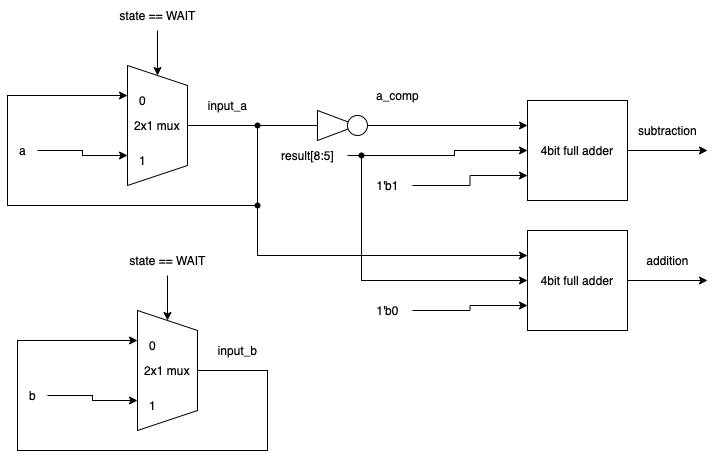

The diagram above was exported from draw.io. Its source (the exported page's mxGraphModel, read from the mxfile embedded in the PNG):
<mxGraphModel dx="1186" dy="645" grid="1" gridSize="10" guides="1" tooltips="1" connect="1" arrows="1" fold="1" page="1" pageScale="1" pageWidth="827" pageHeight="1169" math="0" shadow="0">
  <root>
    <mxCell id="0" />
    <mxCell id="1" parent="0" />
    <mxCell id="qg-AwgKxOZVQTTlRPjEO-6" style="edgeStyle=orthogonalEdgeStyle;rounded=0;orthogonalLoop=1;jettySize=auto;html=1;entryX=0.25;entryY=1;entryDx=0;entryDy=0;startArrow=none;" edge="1" parent="1" source="qg-AwgKxOZVQTTlRPjEO-19" target="qg-AwgKxOZVQTTlRPjEO-1">
      <mxGeometry relative="1" as="geometry">
        <mxPoint x="300" y="260" as="targetPoint" />
        <Array as="points">
          <mxPoint x="290" y="340" />
          <mxPoint x="40" y="340" />
          <mxPoint x="40" y="230" />
        </Array>
      </mxGeometry>
    </mxCell>
    <mxCell id="qg-AwgKxOZVQTTlRPjEO-1" value="2x1 mux" style="shape=trapezoid;perimeter=trapezoidPerimeter;whiteSpace=wrap;html=1;fixedSize=1;direction=south;" vertex="1" parent="1">
      <mxGeometry x="160" y="200" width="60" height="120" as="geometry" />
    </mxCell>
    <mxCell id="qg-AwgKxOZVQTTlRPjEO-3" style="edgeStyle=orthogonalEdgeStyle;rounded=0;orthogonalLoop=1;jettySize=auto;html=1;" edge="1" parent="1" source="qg-AwgKxOZVQTTlRPjEO-2" target="qg-AwgKxOZVQTTlRPjEO-1">
      <mxGeometry relative="1" as="geometry" />
    </mxCell>
    <mxCell id="qg-AwgKxOZVQTTlRPjEO-2" value="state == WAIT" style="text;html=1;align=center;verticalAlign=middle;resizable=0;points=[];autosize=1;strokeColor=none;fillColor=none;" vertex="1" parent="1">
      <mxGeometry x="140" y="135" width="100" height="30" as="geometry" />
    </mxCell>
    <mxCell id="qg-AwgKxOZVQTTlRPjEO-5" style="edgeStyle=orthogonalEdgeStyle;rounded=0;orthogonalLoop=1;jettySize=auto;html=1;entryX=0.75;entryY=1;entryDx=0;entryDy=0;" edge="1" parent="1" source="qg-AwgKxOZVQTTlRPjEO-4" target="qg-AwgKxOZVQTTlRPjEO-1">
      <mxGeometry relative="1" as="geometry" />
    </mxCell>
    <mxCell id="qg-AwgKxOZVQTTlRPjEO-4" value="a" style="text;html=1;align=center;verticalAlign=middle;resizable=0;points=[];autosize=1;strokeColor=none;fillColor=none;" vertex="1" parent="1">
      <mxGeometry x="40" y="270" width="30" height="30" as="geometry" />
    </mxCell>
    <mxCell id="qg-AwgKxOZVQTTlRPjEO-7" value="input_a" style="text;html=1;align=center;verticalAlign=middle;resizable=0;points=[];autosize=1;strokeColor=none;fillColor=none;" vertex="1" parent="1">
      <mxGeometry x="230" y="225" width="60" height="30" as="geometry" />
    </mxCell>
    <mxCell id="qg-AwgKxOZVQTTlRPjEO-8" value="0" style="text;html=1;align=center;verticalAlign=middle;resizable=0;points=[];autosize=1;strokeColor=none;fillColor=none;" vertex="1" parent="1">
      <mxGeometry x="160" y="220" width="30" height="30" as="geometry" />
    </mxCell>
    <mxCell id="qg-AwgKxOZVQTTlRPjEO-9" value="1" style="text;html=1;align=center;verticalAlign=middle;resizable=0;points=[];autosize=1;strokeColor=none;fillColor=none;" vertex="1" parent="1">
      <mxGeometry x="160" y="280" width="30" height="30" as="geometry" />
    </mxCell>
    <mxCell id="qg-AwgKxOZVQTTlRPjEO-10" style="edgeStyle=orthogonalEdgeStyle;rounded=0;orthogonalLoop=1;jettySize=auto;html=1;entryX=0.25;entryY=1;entryDx=0;entryDy=0;" edge="1" parent="1" source="qg-AwgKxOZVQTTlRPjEO-11" target="qg-AwgKxOZVQTTlRPjEO-11">
      <mxGeometry relative="1" as="geometry">
        <mxPoint x="310" y="505" as="targetPoint" />
        <Array as="points">
          <mxPoint x="300" y="505" />
          <mxPoint x="300" y="585" />
          <mxPoint x="50" y="585" />
          <mxPoint x="50" y="475" />
        </Array>
      </mxGeometry>
    </mxCell>
    <mxCell id="qg-AwgKxOZVQTTlRPjEO-11" value="2x1 mux" style="shape=trapezoid;perimeter=trapezoidPerimeter;whiteSpace=wrap;html=1;fixedSize=1;direction=south;" vertex="1" parent="1">
      <mxGeometry x="170" y="445" width="60" height="120" as="geometry" />
    </mxCell>
    <mxCell id="qg-AwgKxOZVQTTlRPjEO-12" style="edgeStyle=orthogonalEdgeStyle;rounded=0;orthogonalLoop=1;jettySize=auto;html=1;" edge="1" parent="1" source="qg-AwgKxOZVQTTlRPjEO-13" target="qg-AwgKxOZVQTTlRPjEO-11">
      <mxGeometry relative="1" as="geometry" />
    </mxCell>
    <mxCell id="qg-AwgKxOZVQTTlRPjEO-13" value="state == WAIT" style="text;html=1;align=center;verticalAlign=middle;resizable=0;points=[];autosize=1;strokeColor=none;fillColor=none;" vertex="1" parent="1">
      <mxGeometry x="150" y="380" width="100" height="30" as="geometry" />
    </mxCell>
    <mxCell id="qg-AwgKxOZVQTTlRPjEO-14" style="edgeStyle=orthogonalEdgeStyle;rounded=0;orthogonalLoop=1;jettySize=auto;html=1;entryX=0.75;entryY=1;entryDx=0;entryDy=0;" edge="1" parent="1" source="qg-AwgKxOZVQTTlRPjEO-15" target="qg-AwgKxOZVQTTlRPjEO-11">
      <mxGeometry relative="1" as="geometry" />
    </mxCell>
    <mxCell id="qg-AwgKxOZVQTTlRPjEO-15" value="b" style="text;html=1;align=center;verticalAlign=middle;resizable=0;points=[];autosize=1;strokeColor=none;fillColor=none;" vertex="1" parent="1">
      <mxGeometry x="50" y="515" width="30" height="30" as="geometry" />
    </mxCell>
    <mxCell id="qg-AwgKxOZVQTTlRPjEO-16" value="input_b" style="text;html=1;align=center;verticalAlign=middle;resizable=0;points=[];autosize=1;strokeColor=none;fillColor=none;" vertex="1" parent="1">
      <mxGeometry x="240" y="470" width="60" height="30" as="geometry" />
    </mxCell>
    <mxCell id="qg-AwgKxOZVQTTlRPjEO-17" value="0" style="text;html=1;align=center;verticalAlign=middle;resizable=0;points=[];autosize=1;strokeColor=none;fillColor=none;" vertex="1" parent="1">
      <mxGeometry x="170" y="465" width="30" height="30" as="geometry" />
    </mxCell>
    <mxCell id="qg-AwgKxOZVQTTlRPjEO-18" value="1" style="text;html=1;align=center;verticalAlign=middle;resizable=0;points=[];autosize=1;strokeColor=none;fillColor=none;" vertex="1" parent="1">
      <mxGeometry x="170" y="525" width="30" height="30" as="geometry" />
    </mxCell>
    <mxCell id="qg-AwgKxOZVQTTlRPjEO-19" value="" style="shape=waypoint;sketch=0;fillStyle=solid;size=6;pointerEvents=1;points=[];fillColor=none;resizable=0;rotatable=0;perimeter=centerPerimeter;snapToPoint=1;" vertex="1" parent="1">
      <mxGeometry x="270" y="240" width="40" height="40" as="geometry" />
    </mxCell>
    <mxCell id="qg-AwgKxOZVQTTlRPjEO-20" value="" style="edgeStyle=orthogonalEdgeStyle;rounded=0;orthogonalLoop=1;jettySize=auto;html=1;entryDx=0;entryDy=0;endArrow=none;startArrow=none;" edge="1" parent="1" source="qg-AwgKxOZVQTTlRPjEO-37" target="qg-AwgKxOZVQTTlRPjEO-19">
      <mxGeometry relative="1" as="geometry">
        <mxPoint x="160" y="230" as="targetPoint" />
        <mxPoint x="220" y="260" as="sourcePoint" />
        <Array as="points">
          <mxPoint x="290" y="260" />
          <mxPoint x="290" y="340" />
          <mxPoint x="290" y="340" />
        </Array>
      </mxGeometry>
    </mxCell>
    <mxCell id="qg-AwgKxOZVQTTlRPjEO-22" value="" style="triangle;whiteSpace=wrap;html=1;" vertex="1" parent="1">
      <mxGeometry x="350" y="245" width="40" height="30" as="geometry" />
    </mxCell>
    <mxCell id="qg-AwgKxOZVQTTlRPjEO-23" value="" style="edgeStyle=orthogonalEdgeStyle;rounded=0;orthogonalLoop=1;jettySize=auto;html=1;endArrow=none;" edge="1" parent="1" source="qg-AwgKxOZVQTTlRPjEO-19" target="qg-AwgKxOZVQTTlRPjEO-22">
      <mxGeometry relative="1" as="geometry">
        <mxPoint x="360" y="260" as="targetPoint" />
        <mxPoint x="290" y="260" as="sourcePoint" />
      </mxGeometry>
    </mxCell>
    <mxCell id="qg-AwgKxOZVQTTlRPjEO-25" style="edgeStyle=orthogonalEdgeStyle;rounded=0;orthogonalLoop=1;jettySize=auto;html=1;entryX=0;entryY=0.25;entryDx=0;entryDy=0;" edge="1" parent="1" source="qg-AwgKxOZVQTTlRPjEO-24" target="qg-AwgKxOZVQTTlRPjEO-27">
      <mxGeometry relative="1" as="geometry">
        <mxPoint x="470" y="260" as="targetPoint" />
      </mxGeometry>
    </mxCell>
    <mxCell id="qg-AwgKxOZVQTTlRPjEO-24" value="" style="ellipse;whiteSpace=wrap;html=1;aspect=fixed;" vertex="1" parent="1">
      <mxGeometry x="380" y="250" width="20" height="20" as="geometry" />
    </mxCell>
    <mxCell id="qg-AwgKxOZVQTTlRPjEO-26" value="a_comp" style="text;html=1;align=center;verticalAlign=middle;resizable=0;points=[];autosize=1;strokeColor=none;fillColor=none;" vertex="1" parent="1">
      <mxGeometry x="395" y="215" width="70" height="30" as="geometry" />
    </mxCell>
    <mxCell id="qg-AwgKxOZVQTTlRPjEO-30" style="edgeStyle=orthogonalEdgeStyle;rounded=0;orthogonalLoop=1;jettySize=auto;html=1;" edge="1" parent="1" source="qg-AwgKxOZVQTTlRPjEO-27">
      <mxGeometry relative="1" as="geometry">
        <mxPoint x="740" y="285" as="targetPoint" />
      </mxGeometry>
    </mxCell>
    <mxCell id="qg-AwgKxOZVQTTlRPjEO-27" value="4bit full adder" style="whiteSpace=wrap;html=1;aspect=fixed;" vertex="1" parent="1">
      <mxGeometry x="560" y="235" width="100" height="100" as="geometry" />
    </mxCell>
    <mxCell id="qg-AwgKxOZVQTTlRPjEO-29" style="edgeStyle=orthogonalEdgeStyle;rounded=0;orthogonalLoop=1;jettySize=auto;html=1;entryX=0;entryY=0.5;entryDx=0;entryDy=0;startArrow=none;" edge="1" parent="1" source="qg-AwgKxOZVQTTlRPjEO-40" target="qg-AwgKxOZVQTTlRPjEO-27">
      <mxGeometry relative="1" as="geometry" />
    </mxCell>
    <mxCell id="qg-AwgKxOZVQTTlRPjEO-28" value="result[8:5]" style="text;html=1;align=center;verticalAlign=middle;resizable=0;points=[];autosize=1;strokeColor=none;fillColor=none;" vertex="1" parent="1">
      <mxGeometry x="300" y="275" width="80" height="30" as="geometry" />
    </mxCell>
    <mxCell id="qg-AwgKxOZVQTTlRPjEO-31" value="subtraction" style="text;html=1;align=center;verticalAlign=middle;resizable=0;points=[];autosize=1;strokeColor=none;fillColor=none;" vertex="1" parent="1">
      <mxGeometry x="660" y="250" width="80" height="30" as="geometry" />
    </mxCell>
    <mxCell id="qg-AwgKxOZVQTTlRPjEO-33" style="edgeStyle=orthogonalEdgeStyle;rounded=0;orthogonalLoop=1;jettySize=auto;html=1;entryX=0;entryY=0.75;entryDx=0;entryDy=0;" edge="1" parent="1" source="qg-AwgKxOZVQTTlRPjEO-32" target="qg-AwgKxOZVQTTlRPjEO-27">
      <mxGeometry relative="1" as="geometry" />
    </mxCell>
    <mxCell id="qg-AwgKxOZVQTTlRPjEO-32" value="1'b1" style="text;html=1;align=center;verticalAlign=middle;resizable=0;points=[];autosize=1;strokeColor=none;fillColor=none;" vertex="1" parent="1">
      <mxGeometry x="395" y="305" width="50" height="30" as="geometry" />
    </mxCell>
    <mxCell id="qg-AwgKxOZVQTTlRPjEO-34" style="edgeStyle=orthogonalEdgeStyle;rounded=0;orthogonalLoop=1;jettySize=auto;html=1;" edge="1" parent="1" source="qg-AwgKxOZVQTTlRPjEO-35">
      <mxGeometry relative="1" as="geometry">
        <mxPoint x="740" y="415" as="targetPoint" />
      </mxGeometry>
    </mxCell>
    <mxCell id="qg-AwgKxOZVQTTlRPjEO-35" value="4bit full adder" style="whiteSpace=wrap;html=1;aspect=fixed;" vertex="1" parent="1">
      <mxGeometry x="560" y="365" width="100" height="100" as="geometry" />
    </mxCell>
    <mxCell id="qg-AwgKxOZVQTTlRPjEO-36" value="addition" style="text;html=1;align=center;verticalAlign=middle;resizable=0;points=[];autosize=1;strokeColor=none;fillColor=none;" vertex="1" parent="1">
      <mxGeometry x="665" y="380" width="70" height="30" as="geometry" />
    </mxCell>
    <mxCell id="qg-AwgKxOZVQTTlRPjEO-39" style="edgeStyle=orthogonalEdgeStyle;rounded=0;orthogonalLoop=1;jettySize=auto;html=1;entryX=0;entryY=0.25;entryDx=0;entryDy=0;" edge="1" parent="1" source="qg-AwgKxOZVQTTlRPjEO-37" target="qg-AwgKxOZVQTTlRPjEO-35">
      <mxGeometry relative="1" as="geometry">
        <Array as="points">
          <mxPoint x="290" y="390" />
        </Array>
      </mxGeometry>
    </mxCell>
    <mxCell id="qg-AwgKxOZVQTTlRPjEO-37" value="" style="shape=waypoint;sketch=0;fillStyle=solid;size=6;pointerEvents=1;points=[];fillColor=none;resizable=0;rotatable=0;perimeter=centerPerimeter;snapToPoint=1;" vertex="1" parent="1">
      <mxGeometry x="270" y="320" width="40" height="40" as="geometry" />
    </mxCell>
    <mxCell id="qg-AwgKxOZVQTTlRPjEO-38" value="" style="edgeStyle=orthogonalEdgeStyle;rounded=0;orthogonalLoop=1;jettySize=auto;html=1;entryDx=0;entryDy=0;endArrow=none;" edge="1" parent="1" source="qg-AwgKxOZVQTTlRPjEO-1" target="qg-AwgKxOZVQTTlRPjEO-37">
      <mxGeometry relative="1" as="geometry">
        <mxPoint x="290" y="260" as="targetPoint" />
        <mxPoint x="220" y="260" as="sourcePoint" />
        <Array as="points">
          <mxPoint x="290" y="260" />
        </Array>
      </mxGeometry>
    </mxCell>
    <mxCell id="qg-AwgKxOZVQTTlRPjEO-42" style="edgeStyle=orthogonalEdgeStyle;rounded=0;orthogonalLoop=1;jettySize=auto;html=1;entryX=0;entryY=0.5;entryDx=0;entryDy=0;" edge="1" parent="1" source="qg-AwgKxOZVQTTlRPjEO-40" target="qg-AwgKxOZVQTTlRPjEO-35">
      <mxGeometry relative="1" as="geometry">
        <Array as="points">
          <mxPoint x="394" y="415" />
        </Array>
      </mxGeometry>
    </mxCell>
    <mxCell id="qg-AwgKxOZVQTTlRPjEO-40" value="" style="shape=waypoint;sketch=0;fillStyle=solid;size=6;pointerEvents=1;points=[];fillColor=none;resizable=0;rotatable=0;perimeter=centerPerimeter;snapToPoint=1;" vertex="1" parent="1">
      <mxGeometry x="374" y="270" width="40" height="40" as="geometry" />
    </mxCell>
    <mxCell id="qg-AwgKxOZVQTTlRPjEO-41" value="" style="edgeStyle=orthogonalEdgeStyle;rounded=0;orthogonalLoop=1;jettySize=auto;html=1;entryDx=0;entryDy=0;endArrow=none;" edge="1" parent="1" source="qg-AwgKxOZVQTTlRPjEO-28" target="qg-AwgKxOZVQTTlRPjEO-40">
      <mxGeometry relative="1" as="geometry">
        <mxPoint x="380" y="290" as="sourcePoint" />
        <mxPoint x="560" y="285" as="targetPoint" />
        <Array as="points">
          <mxPoint x="370" y="290" />
          <mxPoint x="370" y="290" />
        </Array>
      </mxGeometry>
    </mxCell>
    <mxCell id="qg-AwgKxOZVQTTlRPjEO-44" style="edgeStyle=orthogonalEdgeStyle;rounded=0;orthogonalLoop=1;jettySize=auto;html=1;entryX=0;entryY=0.75;entryDx=0;entryDy=0;" edge="1" parent="1" source="qg-AwgKxOZVQTTlRPjEO-43" target="qg-AwgKxOZVQTTlRPjEO-35">
      <mxGeometry relative="1" as="geometry" />
    </mxCell>
    <mxCell id="qg-AwgKxOZVQTTlRPjEO-43" value="1'b0" style="text;html=1;align=center;verticalAlign=middle;resizable=0;points=[];autosize=1;strokeColor=none;fillColor=none;" vertex="1" parent="1">
      <mxGeometry x="395" y="430" width="50" height="30" as="geometry" />
    </mxCell>
  </root>
</mxGraphModel>